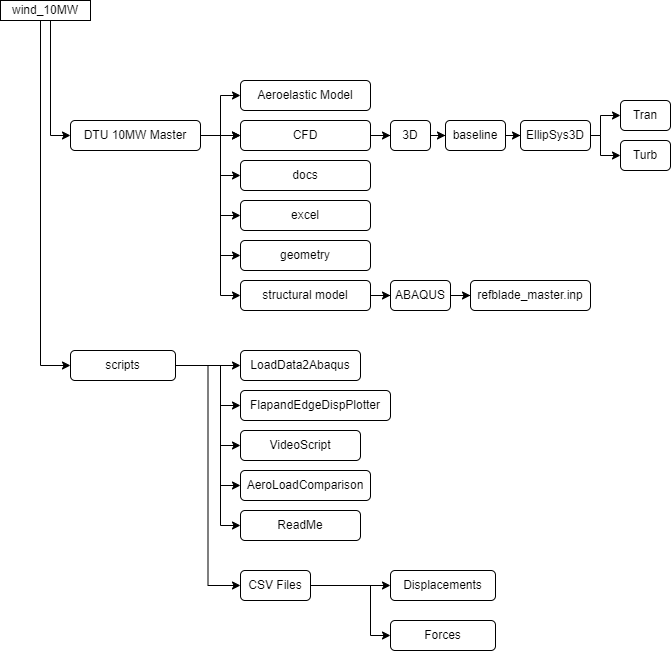

The diagram above was exported from draw.io. Its source (the exported page's mxGraphModel, read from the mxfile embedded in the PNG):
<mxGraphModel dx="928" dy="722" grid="1" gridSize="10" guides="1" tooltips="1" connect="1" arrows="1" fold="1" page="1" pageScale="1" pageWidth="850" pageHeight="1100" math="0" shadow="0">
  <root>
    <mxCell id="0" />
    <mxCell id="1" parent="0" />
    <mxCell id="_60AAJ-KZngr04sSUMwx-3" value="" style="edgeStyle=orthogonalEdgeStyle;rounded=0;orthogonalLoop=1;jettySize=auto;html=1;" edge="1" parent="1" source="_60AAJ-KZngr04sSUMwx-1" target="_60AAJ-KZngr04sSUMwx-2">
      <mxGeometry relative="1" as="geometry" />
    </mxCell>
    <mxCell id="_60AAJ-KZngr04sSUMwx-4" value="" style="edgeStyle=orthogonalEdgeStyle;rounded=0;orthogonalLoop=1;jettySize=auto;html=1;" edge="1" parent="1" source="_60AAJ-KZngr04sSUMwx-1" target="_60AAJ-KZngr04sSUMwx-2">
      <mxGeometry relative="1" as="geometry" />
    </mxCell>
    <mxCell id="_60AAJ-KZngr04sSUMwx-11" style="edgeStyle=orthogonalEdgeStyle;rounded=0;orthogonalLoop=1;jettySize=auto;html=1;entryX=0;entryY=0.5;entryDx=0;entryDy=0;" edge="1" parent="1" source="_60AAJ-KZngr04sSUMwx-1" target="_60AAJ-KZngr04sSUMwx-9">
      <mxGeometry relative="1" as="geometry" />
    </mxCell>
    <mxCell id="_60AAJ-KZngr04sSUMwx-12" style="edgeStyle=orthogonalEdgeStyle;rounded=0;orthogonalLoop=1;jettySize=auto;html=1;entryX=0;entryY=0.5;entryDx=0;entryDy=0;" edge="1" parent="1" source="_60AAJ-KZngr04sSUMwx-1" target="_60AAJ-KZngr04sSUMwx-6">
      <mxGeometry relative="1" as="geometry" />
    </mxCell>
    <mxCell id="_60AAJ-KZngr04sSUMwx-13" style="edgeStyle=orthogonalEdgeStyle;rounded=0;orthogonalLoop=1;jettySize=auto;html=1;entryX=0;entryY=0.5;entryDx=0;entryDy=0;" edge="1" parent="1" source="_60AAJ-KZngr04sSUMwx-1" target="_60AAJ-KZngr04sSUMwx-7">
      <mxGeometry relative="1" as="geometry" />
    </mxCell>
    <mxCell id="_60AAJ-KZngr04sSUMwx-14" style="edgeStyle=orthogonalEdgeStyle;rounded=0;orthogonalLoop=1;jettySize=auto;html=1;entryX=0;entryY=0.5;entryDx=0;entryDy=0;" edge="1" parent="1" source="_60AAJ-KZngr04sSUMwx-1" target="_60AAJ-KZngr04sSUMwx-8">
      <mxGeometry relative="1" as="geometry" />
    </mxCell>
    <mxCell id="_60AAJ-KZngr04sSUMwx-15" style="edgeStyle=orthogonalEdgeStyle;rounded=0;orthogonalLoop=1;jettySize=auto;html=1;entryX=0;entryY=0.5;entryDx=0;entryDy=0;" edge="1" parent="1" source="_60AAJ-KZngr04sSUMwx-1" target="_60AAJ-KZngr04sSUMwx-10">
      <mxGeometry relative="1" as="geometry" />
    </mxCell>
    <mxCell id="_60AAJ-KZngr04sSUMwx-1" value="DTU 10MW Master" style="rounded=1;whiteSpace=wrap;html=1;" vertex="1" parent="1">
      <mxGeometry x="100" y="150" width="130" height="30" as="geometry" />
    </mxCell>
    <mxCell id="_60AAJ-KZngr04sSUMwx-19" value="" style="edgeStyle=orthogonalEdgeStyle;rounded=0;orthogonalLoop=1;jettySize=auto;html=1;entryX=0;entryY=0.5;entryDx=0;entryDy=0;" edge="1" parent="1" source="_60AAJ-KZngr04sSUMwx-2" target="_60AAJ-KZngr04sSUMwx-21">
      <mxGeometry relative="1" as="geometry">
        <mxPoint x="625.0000000000002" y="250" as="targetPoint" />
      </mxGeometry>
    </mxCell>
    <mxCell id="_60AAJ-KZngr04sSUMwx-2" value="CFD" style="rounded=1;whiteSpace=wrap;html=1;" vertex="1" parent="1">
      <mxGeometry x="270" y="150" width="130" height="30" as="geometry" />
    </mxCell>
    <mxCell id="_60AAJ-KZngr04sSUMwx-6" value="docs" style="rounded=1;whiteSpace=wrap;html=1;" vertex="1" parent="1">
      <mxGeometry x="270" y="190" width="130" height="30" as="geometry" />
    </mxCell>
    <mxCell id="_60AAJ-KZngr04sSUMwx-7" value="excel" style="rounded=1;whiteSpace=wrap;html=1;" vertex="1" parent="1">
      <mxGeometry x="270" y="230" width="130" height="30" as="geometry" />
    </mxCell>
    <mxCell id="_60AAJ-KZngr04sSUMwx-8" value="geometry" style="rounded=1;whiteSpace=wrap;html=1;" vertex="1" parent="1">
      <mxGeometry x="270" y="270" width="130" height="30" as="geometry" />
    </mxCell>
    <mxCell id="_60AAJ-KZngr04sSUMwx-9" value="Aeroelastic Model" style="rounded=1;whiteSpace=wrap;html=1;" vertex="1" parent="1">
      <mxGeometry x="270" y="110" width="130" height="30" as="geometry" />
    </mxCell>
    <mxCell id="_60AAJ-KZngr04sSUMwx-17" value="" style="edgeStyle=orthogonalEdgeStyle;rounded=0;orthogonalLoop=1;jettySize=auto;html=1;" edge="1" parent="1" source="_60AAJ-KZngr04sSUMwx-10" target="_60AAJ-KZngr04sSUMwx-16">
      <mxGeometry relative="1" as="geometry" />
    </mxCell>
    <mxCell id="_60AAJ-KZngr04sSUMwx-10" value="structural model" style="rounded=1;whiteSpace=wrap;html=1;" vertex="1" parent="1">
      <mxGeometry x="270" y="310" width="130" height="30" as="geometry" />
    </mxCell>
    <mxCell id="_60AAJ-KZngr04sSUMwx-31" value="" style="edgeStyle=orthogonalEdgeStyle;rounded=0;orthogonalLoop=1;jettySize=auto;html=1;" edge="1" parent="1" source="_60AAJ-KZngr04sSUMwx-16" target="_60AAJ-KZngr04sSUMwx-32">
      <mxGeometry relative="1" as="geometry">
        <mxPoint x="499.9999999999998" y="325" as="targetPoint" />
      </mxGeometry>
    </mxCell>
    <mxCell id="_60AAJ-KZngr04sSUMwx-16" value="ABAQUS" style="rounded=1;whiteSpace=wrap;html=1;" vertex="1" parent="1">
      <mxGeometry x="420" y="310" width="60" height="30" as="geometry" />
    </mxCell>
    <mxCell id="_60AAJ-KZngr04sSUMwx-23" value="" style="edgeStyle=orthogonalEdgeStyle;rounded=0;orthogonalLoop=1;jettySize=auto;html=1;" edge="1" parent="1" source="_60AAJ-KZngr04sSUMwx-21" target="_60AAJ-KZngr04sSUMwx-22">
      <mxGeometry relative="1" as="geometry" />
    </mxCell>
    <mxCell id="_60AAJ-KZngr04sSUMwx-21" value="3D" style="rounded=1;whiteSpace=wrap;html=1;" vertex="1" parent="1">
      <mxGeometry x="420" y="150" width="40" height="30" as="geometry" />
    </mxCell>
    <mxCell id="_60AAJ-KZngr04sSUMwx-25" value="" style="edgeStyle=orthogonalEdgeStyle;rounded=0;orthogonalLoop=1;jettySize=auto;html=1;" edge="1" parent="1" source="_60AAJ-KZngr04sSUMwx-22" target="_60AAJ-KZngr04sSUMwx-24">
      <mxGeometry relative="1" as="geometry" />
    </mxCell>
    <mxCell id="_60AAJ-KZngr04sSUMwx-22" value="baseline" style="rounded=1;whiteSpace=wrap;html=1;" vertex="1" parent="1">
      <mxGeometry x="475" y="150" width="60" height="30" as="geometry" />
    </mxCell>
    <mxCell id="_60AAJ-KZngr04sSUMwx-27" value="" style="edgeStyle=orthogonalEdgeStyle;rounded=0;orthogonalLoop=1;jettySize=auto;html=1;" edge="1" parent="1" source="_60AAJ-KZngr04sSUMwx-24" target="_60AAJ-KZngr04sSUMwx-26">
      <mxGeometry relative="1" as="geometry">
        <Array as="points">
          <mxPoint x="630" y="165" />
          <mxPoint x="630" y="145" />
        </Array>
      </mxGeometry>
    </mxCell>
    <mxCell id="_60AAJ-KZngr04sSUMwx-29" style="edgeStyle=orthogonalEdgeStyle;rounded=0;orthogonalLoop=1;jettySize=auto;html=1;entryX=0;entryY=0.5;entryDx=0;entryDy=0;" edge="1" parent="1" source="_60AAJ-KZngr04sSUMwx-24" target="_60AAJ-KZngr04sSUMwx-28">
      <mxGeometry relative="1" as="geometry">
        <Array as="points">
          <mxPoint x="630" y="165" />
          <mxPoint x="630" y="185" />
        </Array>
      </mxGeometry>
    </mxCell>
    <mxCell id="_60AAJ-KZngr04sSUMwx-24" value="EllipSys3D" style="rounded=1;whiteSpace=wrap;html=1;" vertex="1" parent="1">
      <mxGeometry x="550" y="150" width="70" height="30" as="geometry" />
    </mxCell>
    <mxCell id="_60AAJ-KZngr04sSUMwx-26" value="Tran" style="rounded=1;whiteSpace=wrap;html=1;" vertex="1" parent="1">
      <mxGeometry x="650" y="130" width="50" height="30" as="geometry" />
    </mxCell>
    <mxCell id="_60AAJ-KZngr04sSUMwx-28" value="Turb" style="rounded=1;whiteSpace=wrap;html=1;" vertex="1" parent="1">
      <mxGeometry x="650" y="170" width="50" height="30" as="geometry" />
    </mxCell>
    <mxCell id="_60AAJ-KZngr04sSUMwx-32" value="refblade_master.inp" style="rounded=1;whiteSpace=wrap;html=1;" vertex="1" parent="1">
      <mxGeometry x="500" y="310" width="120" height="30" as="geometry" />
    </mxCell>
    <mxCell id="_60AAJ-KZngr04sSUMwx-36" style="edgeStyle=orthogonalEdgeStyle;rounded=0;orthogonalLoop=1;jettySize=auto;html=1;entryX=0;entryY=0.5;entryDx=0;entryDy=0;" edge="1" parent="1" source="_60AAJ-KZngr04sSUMwx-34" target="_60AAJ-KZngr04sSUMwx-1">
      <mxGeometry relative="1" as="geometry">
        <Array as="points">
          <mxPoint x="80" y="165" />
        </Array>
      </mxGeometry>
    </mxCell>
    <mxCell id="_60AAJ-KZngr04sSUMwx-38" style="edgeStyle=orthogonalEdgeStyle;rounded=0;orthogonalLoop=1;jettySize=auto;html=1;entryX=0;entryY=0.5;entryDx=0;entryDy=0;" edge="1" parent="1" source="_60AAJ-KZngr04sSUMwx-34" target="_60AAJ-KZngr04sSUMwx-37">
      <mxGeometry relative="1" as="geometry">
        <Array as="points">
          <mxPoint x="70" y="395" />
        </Array>
      </mxGeometry>
    </mxCell>
    <mxCell id="_60AAJ-KZngr04sSUMwx-34" value="wind_10MW" style="rounded=0;whiteSpace=wrap;html=1;" vertex="1" parent="1">
      <mxGeometry x="30" y="30" width="90" height="20" as="geometry" />
    </mxCell>
    <mxCell id="_60AAJ-KZngr04sSUMwx-40" style="edgeStyle=orthogonalEdgeStyle;rounded=0;orthogonalLoop=1;jettySize=auto;html=1;entryX=0;entryY=0.5;entryDx=0;entryDy=0;" edge="1" parent="1" source="_60AAJ-KZngr04sSUMwx-37" target="_60AAJ-KZngr04sSUMwx-39">
      <mxGeometry relative="1" as="geometry" />
    </mxCell>
    <mxCell id="_60AAJ-KZngr04sSUMwx-44" style="edgeStyle=orthogonalEdgeStyle;rounded=0;orthogonalLoop=1;jettySize=auto;html=1;entryX=0;entryY=0.5;entryDx=0;entryDy=0;" edge="1" parent="1" source="_60AAJ-KZngr04sSUMwx-37" target="_60AAJ-KZngr04sSUMwx-41">
      <mxGeometry relative="1" as="geometry">
        <Array as="points">
          <mxPoint x="250" y="395" />
          <mxPoint x="250" y="435" />
        </Array>
      </mxGeometry>
    </mxCell>
    <mxCell id="_60AAJ-KZngr04sSUMwx-45" style="edgeStyle=orthogonalEdgeStyle;rounded=0;orthogonalLoop=1;jettySize=auto;html=1;entryX=0;entryY=0.5;entryDx=0;entryDy=0;" edge="1" parent="1" source="_60AAJ-KZngr04sSUMwx-37" target="_60AAJ-KZngr04sSUMwx-42">
      <mxGeometry relative="1" as="geometry">
        <Array as="points">
          <mxPoint x="250" y="395" />
          <mxPoint x="250" y="475" />
        </Array>
      </mxGeometry>
    </mxCell>
    <mxCell id="_60AAJ-KZngr04sSUMwx-46" style="edgeStyle=orthogonalEdgeStyle;rounded=0;orthogonalLoop=1;jettySize=auto;html=1;entryX=0;entryY=0.5;entryDx=0;entryDy=0;" edge="1" parent="1" source="_60AAJ-KZngr04sSUMwx-37" target="_60AAJ-KZngr04sSUMwx-43">
      <mxGeometry relative="1" as="geometry">
        <Array as="points">
          <mxPoint x="250" y="395" />
          <mxPoint x="250" y="515" />
        </Array>
      </mxGeometry>
    </mxCell>
    <mxCell id="_60AAJ-KZngr04sSUMwx-49" style="edgeStyle=orthogonalEdgeStyle;rounded=0;orthogonalLoop=1;jettySize=auto;html=1;entryX=0;entryY=0.5;entryDx=0;entryDy=0;" edge="1" parent="1" source="_60AAJ-KZngr04sSUMwx-37" target="_60AAJ-KZngr04sSUMwx-48">
      <mxGeometry relative="1" as="geometry">
        <Array as="points">
          <mxPoint x="250" y="395" />
          <mxPoint x="250" y="555" />
        </Array>
      </mxGeometry>
    </mxCell>
    <mxCell id="_60AAJ-KZngr04sSUMwx-59" style="edgeStyle=orthogonalEdgeStyle;rounded=0;orthogonalLoop=1;jettySize=auto;html=1;entryX=0;entryY=0.5;entryDx=0;entryDy=0;" edge="1" parent="1" source="_60AAJ-KZngr04sSUMwx-37" target="_60AAJ-KZngr04sSUMwx-50">
      <mxGeometry relative="1" as="geometry" />
    </mxCell>
    <mxCell id="_60AAJ-KZngr04sSUMwx-37" value="scripts" style="rounded=1;whiteSpace=wrap;html=1;" vertex="1" parent="1">
      <mxGeometry x="100" y="380" width="105" height="30" as="geometry" />
    </mxCell>
    <mxCell id="_60AAJ-KZngr04sSUMwx-39" value="LoadData2Abaqus" style="rounded=1;whiteSpace=wrap;html=1;" vertex="1" parent="1">
      <mxGeometry x="270" y="380" width="120" height="30" as="geometry" />
    </mxCell>
    <mxCell id="_60AAJ-KZngr04sSUMwx-41" value="FlapandEdgeDispPlotter&lt;span style=&quot;color: rgba(0, 0, 0, 0); font-family: monospace; font-size: 0px; text-align: start; text-wrap: nowrap;&quot;&gt;%3CmxGraphModel%3E%3Croot%3E%3CmxCell%20id%3D%220%22%2F%3E%3CmxCell%20id%3D%221%22%20parent%3D%220%22%2F%3E%3CmxCell%20id%3D%222%22%20value%3D%22LoadData2Abaqus%22%20style%3D%22rounded%3D1%3BwhiteSpace%3Dwrap%3Bhtml%3D1%3B%22%20vertex%3D%221%22%20parent%3D%221%22%3E%3CmxGeometry%20x%3D%22290%22%20y%3D%22640%22%20width%3D%22120%22%20height%3D%2230%22%20as%3D%22geometry%22%2F%3E%3C%2FmxCell%3E%3C%2Froot%3E%3C%2FmxGraphModel%3EPlo&lt;/span&gt;" style="rounded=1;whiteSpace=wrap;html=1;" vertex="1" parent="1">
      <mxGeometry x="270" y="420" width="150" height="30" as="geometry" />
    </mxCell>
    <mxCell id="_60AAJ-KZngr04sSUMwx-42" value="VideoScript" style="rounded=1;whiteSpace=wrap;html=1;" vertex="1" parent="1">
      <mxGeometry x="270" y="460" width="120" height="30" as="geometry" />
    </mxCell>
    <mxCell id="_60AAJ-KZngr04sSUMwx-43" value="AeroLoadComparison" style="rounded=1;whiteSpace=wrap;html=1;" vertex="1" parent="1">
      <mxGeometry x="270" y="500" width="130" height="30" as="geometry" />
    </mxCell>
    <mxCell id="_60AAJ-KZngr04sSUMwx-48" value="ReadMe" style="rounded=1;whiteSpace=wrap;html=1;fillStyle=auto;" vertex="1" parent="1">
      <mxGeometry x="270" y="540" width="120" height="30" as="geometry" />
    </mxCell>
    <mxCell id="_60AAJ-KZngr04sSUMwx-57" style="edgeStyle=orthogonalEdgeStyle;rounded=0;orthogonalLoop=1;jettySize=auto;html=1;entryX=0;entryY=0.5;entryDx=0;entryDy=0;" edge="1" parent="1" source="_60AAJ-KZngr04sSUMwx-50" target="_60AAJ-KZngr04sSUMwx-53">
      <mxGeometry relative="1" as="geometry" />
    </mxCell>
    <mxCell id="_60AAJ-KZngr04sSUMwx-58" style="edgeStyle=orthogonalEdgeStyle;rounded=0;orthogonalLoop=1;jettySize=auto;html=1;entryX=0;entryY=0.5;entryDx=0;entryDy=0;" edge="1" parent="1" source="_60AAJ-KZngr04sSUMwx-50" target="_60AAJ-KZngr04sSUMwx-56">
      <mxGeometry relative="1" as="geometry">
        <Array as="points">
          <mxPoint x="400" y="615" />
          <mxPoint x="400" y="665" />
        </Array>
      </mxGeometry>
    </mxCell>
    <mxCell id="_60AAJ-KZngr04sSUMwx-50" value="CSV Files" style="rounded=1;whiteSpace=wrap;html=1;" vertex="1" parent="1">
      <mxGeometry x="270" y="600" width="70" height="30" as="geometry" />
    </mxCell>
    <mxCell id="_60AAJ-KZngr04sSUMwx-53" value="Displacements" style="rounded=1;whiteSpace=wrap;html=1;" vertex="1" parent="1">
      <mxGeometry x="420" y="600" width="105" height="30" as="geometry" />
    </mxCell>
    <mxCell id="_60AAJ-KZngr04sSUMwx-56" value="Forces" style="rounded=1;whiteSpace=wrap;html=1;" vertex="1" parent="1">
      <mxGeometry x="420" y="650" width="105" height="30" as="geometry" />
    </mxCell>
  </root>
</mxGraphModel>